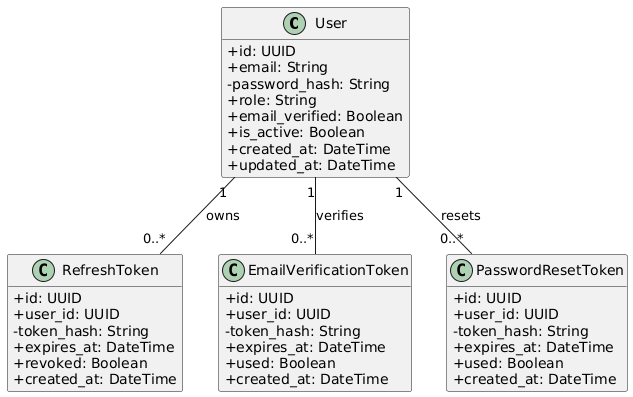

The diagram above was rendered by PlantUML. Its source (embedded in the PNG):
@startuml
hide methods
skinparam classAttributeIconSize 0

class User {
  +id: UUID
  +email: String
  -password_hash: String
  +role: String
  +email_verified: Boolean
  +is_active: Boolean
  +created_at: DateTime
  +updated_at: DateTime
}

class RefreshToken {
  +id: UUID
  +user_id: UUID
  -token_hash: String
  +expires_at: DateTime
  +revoked: Boolean
  +created_at: DateTime
}

class EmailVerificationToken {
  +id: UUID
  +user_id: UUID
  -token_hash: String
  +expires_at: DateTime
  +used: Boolean
  +created_at: DateTime
}

class PasswordResetToken {
  +id: UUID
  +user_id: UUID
  -token_hash: String
  +expires_at: DateTime
  +used: Boolean
  +created_at: DateTime
}

User "1" -- "0..*" RefreshToken : owns
User "1" -- "0..*" EmailVerificationToken : verifies
User "1" -- "0..*" PasswordResetToken : resets
@enduml